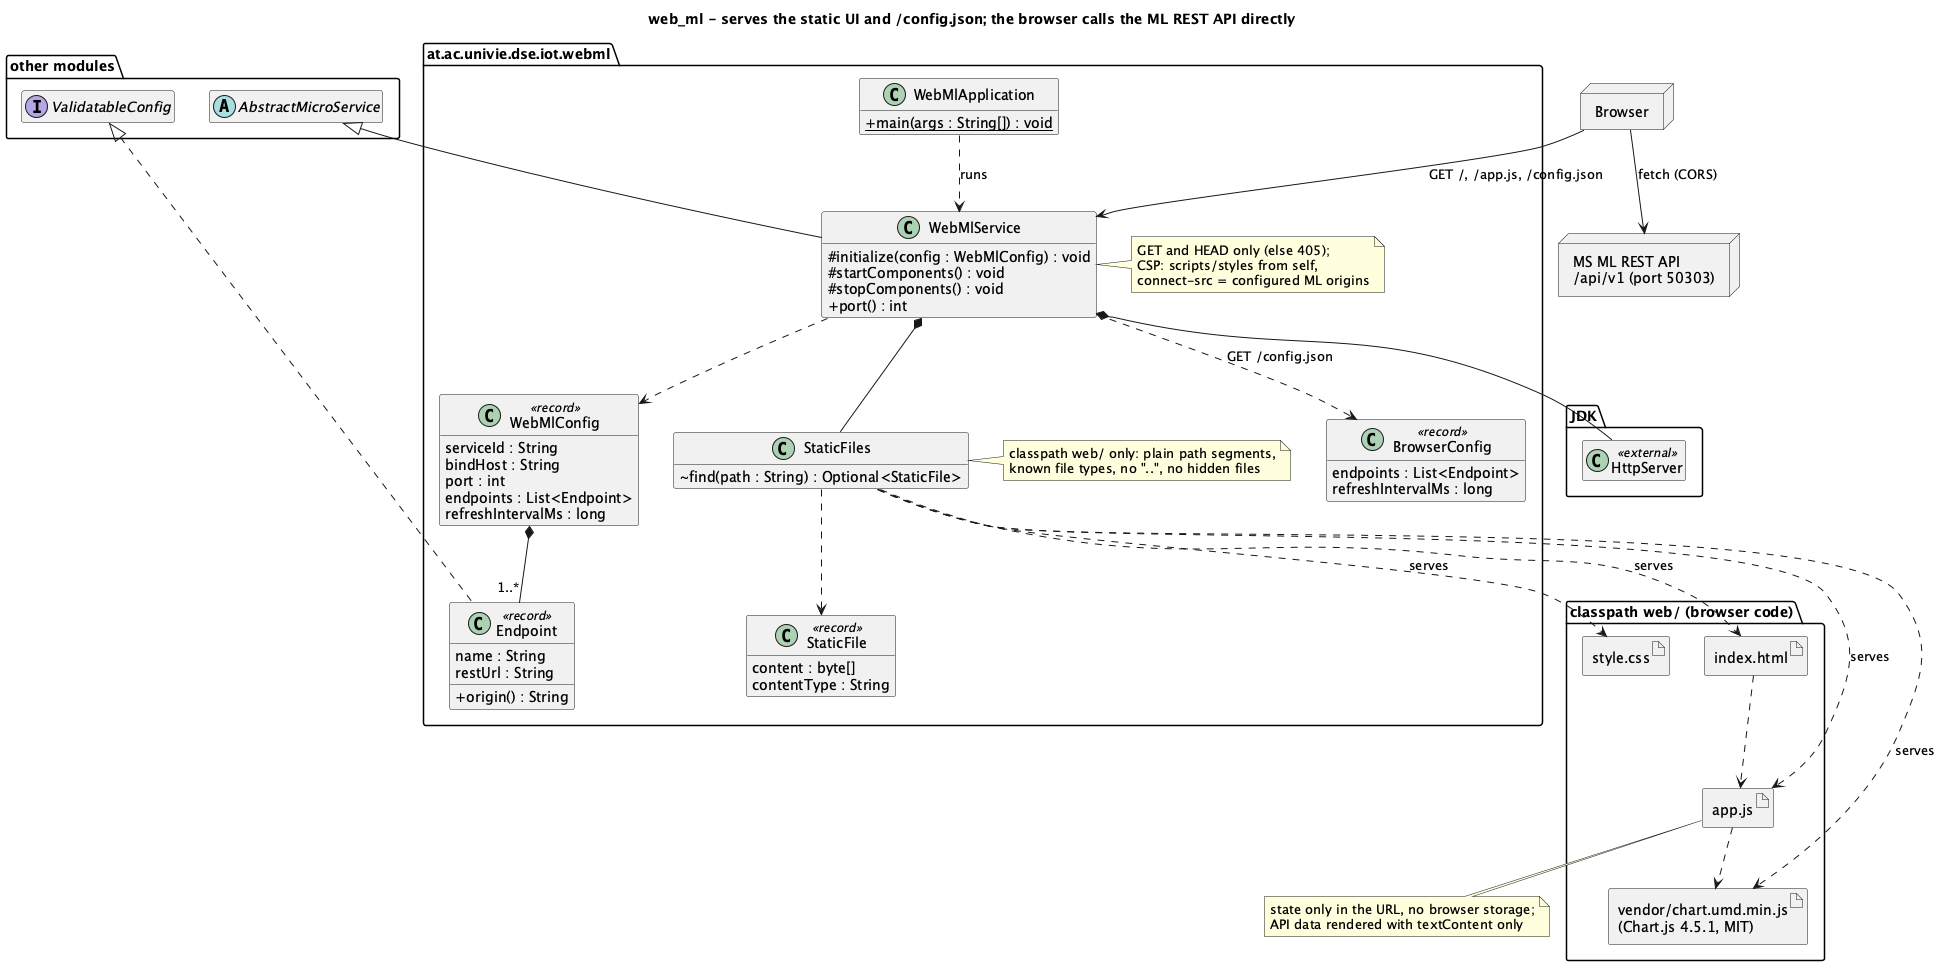

The diagram above was rendered by PlantUML. Its source (embedded in the PNG):
@startuml web_ml
title web_ml - serves the static UI and /config.json; the browser calls the ML REST API directly
skinparam classAttributeIconSize 0
hide empty members
set separator none
allowmixing

package "other modules" {
  abstract class AbstractMicroService
  interface ValidatableConfig
}

package "JDK" {
  class HttpServer <<external>>
}

package "at.ac.univie.dse.iot.webml" {
  class WebMlApplication {
    +{static} main(args : String[]) : void
  }
  class WebMlService extends AbstractMicroService {
    #initialize(config : WebMlConfig) : void
    #startComponents() : void
    #stopComponents() : void
    +port() : int
  }
  note right of WebMlService : GET and HEAD only (else 405);\nCSP: scripts/styles from self,\nconnect-src = configured ML origins
  class BrowserConfig <<record>> {
    endpoints : List<Endpoint>
    refreshIntervalMs : long
  }
  class WebMlConfig <<record>> {
    serviceId : String
    bindHost : String
    port : int
    endpoints : List<Endpoint>
    refreshIntervalMs : long
  }
  class Endpoint <<record>> implements ValidatableConfig {
    name : String
    restUrl : String
    +origin() : String
  }
  class StaticFiles {
    ~find(path : String) : Optional<StaticFile>
  }
  note right of StaticFiles : classpath web/ only: plain path segments,\nknown file types, no "..", no hidden files
  class StaticFile <<record>> {
    content : byte[]
    contentType : String
  }
}

package "classpath web/ (browser code)" {
  artifact "index.html" as index
  artifact "app.js" as appjs
  artifact "style.css" as css
  artifact "vendor/chart.umd.min.js\n(Chart.js 4.5.1, MIT)" as chartjs
}
note bottom of appjs : state only in the URL, no browser storage;\nAPI data rendered with textContent only

node "Browser" as browser
node "MS ML REST API\n/api/v1 (port 50303)" as mlrest

WebMlApplication ..> WebMlService : runs
WebMlService ..> WebMlConfig
WebMlService *-- HttpServer
WebMlService *-- StaticFiles
WebMlService ..> BrowserConfig : GET /config.json
WebMlConfig *-- "1..*" Endpoint
StaticFiles ..> StaticFile
StaticFiles ..> index : serves
StaticFiles ..> appjs : serves
StaticFiles ..> css : serves
StaticFiles ..> chartjs : serves
browser --> WebMlService : GET /, /app.js, /config.json
browser --> mlrest : fetch (CORS)
index ..> appjs
appjs ..> chartjs
@enduml